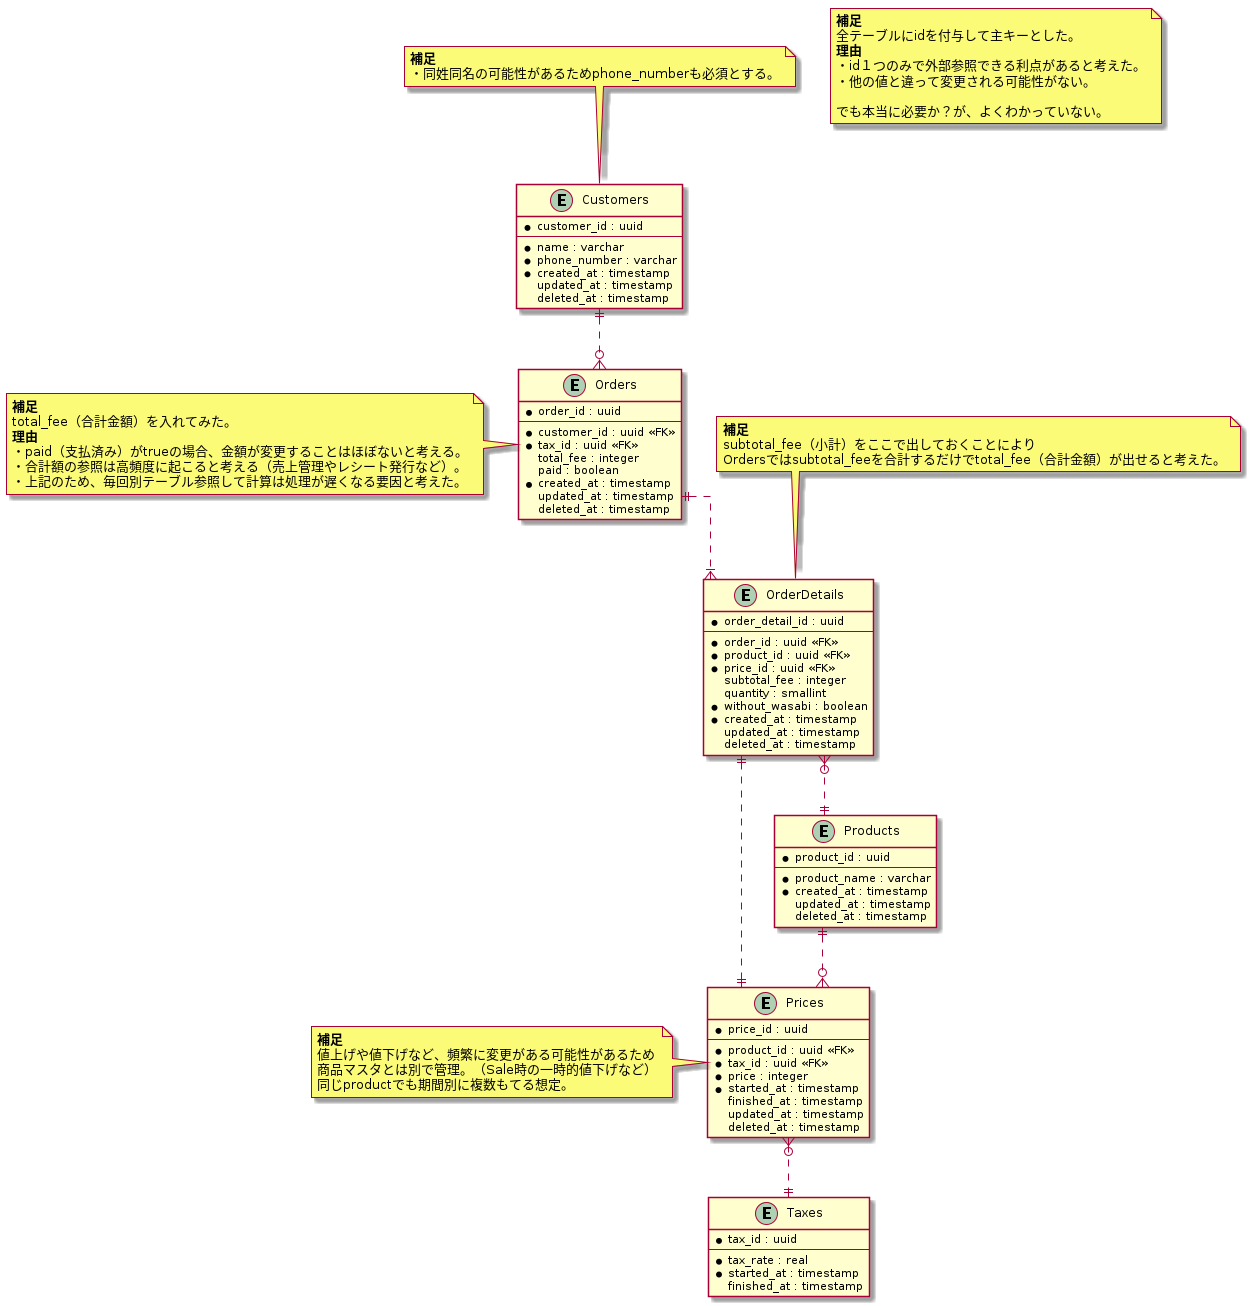

The diagram above was rendered by PlantUML. Its source (embedded in the PNG):
@startuml sushi_ordering_schema_01

skinparam {
   linetype ortho
}

entity "Customers" as Customers {
  * customer_id : uuid
  --
  * name : varchar
  * phone_number : varchar
  * created_at : timestamp
    updated_at : timestamp
    deleted_at : timestamp
}

note top of Customers
  <b>補足</b>
  ・同姓同名の可能性があるためphone_numberも必須とする。
end note

entity "Products" as Products {
  * product_id : uuid
  --
  * product_name : varchar
  * created_at : timestamp
    updated_at : timestamp
    deleted_at : timestamp
}

entity "Prices" as Prices {
  * price_id : uuid
  --
  * product_id : uuid <<FK>>
  * tax_id : uuid <<FK>>
  * price : integer
  * started_at : timestamp
    finished_at : timestamp
    updated_at : timestamp
    deleted_at : timestamp
}

note left of Prices
  <b>補足</b>
  値上げや値下げなど、頻繁に変更がある可能性があるため
  商品マスタとは別で管理。（Sale時の一時的値下げなど）
  同じproductでも期間別に複数もてる想定。
end note

entity "Taxes" as Taxes {
  * tax_id : uuid
  --
  * tax_rate : real
  * started_at : timestamp
    finished_at : timestamp
}

entity "Orders" as Orders {
  * order_id : uuid
  --
  * customer_id : uuid <<FK>>
  * tax_id : uuid <<FK>>
    total_fee : integer
    paid : boolean
  * created_at : timestamp
    updated_at : timestamp
    deleted_at : timestamp
}

note left of Orders
  <b>補足</b>
  total_fee（合計金額）を入れてみた。
  <b>理由</b>
  ・paid（支払済み）がtrueの場合、金額が変更することはほぼないと考える。
  ・合計額の参照は高頻度に起こると考える（売上管理やレシート発行など）。
  ・上記のため、毎回別テーブル参照して計算は処理が遅くなる要因と考えた。
end note

entity "OrderDetails" as OrderDetails {
  * order_detail_id : uuid
  --
  * order_id : uuid <<FK>>
  * product_id : uuid <<FK>>
  * price_id : uuid <<FK>>
    subtotal_fee : integer
    quantity : smallint
  * without_wasabi : boolean
  * created_at : timestamp
    updated_at : timestamp
    deleted_at : timestamp
}

note top of OrderDetails
  <b>補足</b>
  subtotal_fee（小計）をここで出しておくことにより
  Ordersではsubtotal_feeを合計するだけでtotal_fee（合計金額）が出せると考えた。
end note

Customers ||..o{ Orders
Orders ||..|{ OrderDetails
OrderDetails }o..|| Products
OrderDetails ||..|| Prices
Products ||..o{ Prices
Prices }o..|| Taxes

note as note1
  <b>補足</b>
  全テーブルにidを付与して主キーとした。
  <b>理由</b>
  ・id１つのみで外部参照できる利点があると考えた。
  ・他の値と違って変更される可能性がない。

  でも本当に必要か？が、よくわかっていない。
end note

@enduml